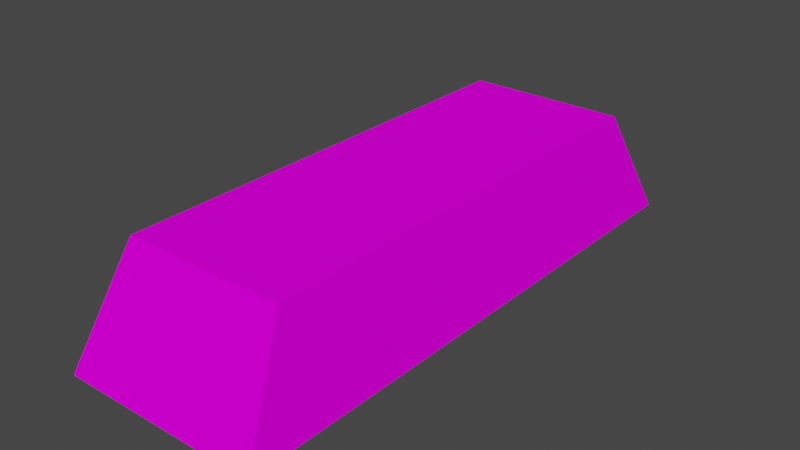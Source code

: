 # Source: gold_hunter_gold.blend  (saved by Blender 2.82.7; exported with 4.5.12 LTS)
import bpy
from mathutils import Matrix  # noqa: F401  (used for matrix-valued properties, if any)

bpy.ops.wm.read_factory_settings(use_empty=True)
scene = bpy.context.scene
scene.name = 'Scene'

# ---- collections
col_collection = bpy.data.collections.new('Collection'); scene.collection.children.link(col_collection)

# ---- images (referenced by path relative to the original .blend; pixels are not part of the script)
import os
ASSET_DIR = os.environ.get("B2B_ASSET_DIR", "")  # directory of the original .blend (textures are referenced by path, not embedded)
HERE = os.path.dirname(os.path.abspath(__file__))  # packed textures are extracted next to this script under _unpacked/

def load_image(name, relpath, width, height, colorspace="sRGB"):
    """Load a texture the original file referenced (path relative to the .blend, or extracted next to this script)."""
    p = next((c for c in (os.path.join(HERE, relpath), os.path.join(ASSET_DIR, relpath)) if relpath and os.path.exists(c)), "")
    if p:
        img = bpy.data.images.load(p, check_existing=True)
        img.name = name
    else:  # same state as the original file: an image datablock whose file is absent (Cycles renders it pink)
        img = bpy.data.images.new(name, width, height)
        img.source = "FILE"
        img.filepath = "//" + (relpath or name)
    img.colorspace_settings.name = colorspace
    return img
img_ouro_png = load_image('ouro.png', 'ouro.png', 1024, 1024, 'sRGB')

# ---- materials (node trees are filled in below, after node groups)
mat_material = bpy.data.materials.new('Material')
mat_material.alpha_threshold = 0.0
mat_material.use_transparent_shadow = False
mat_material.line_color = (0.0, 0.0, 0.0, 1.0)

# ---- material node trees
mat_material.use_nodes = True; mat_material.node_tree.nodes.clear()
_N = mat_material.node_tree.nodes; _L = mat_material.node_tree.links
n0 = _N.new('ShaderNodeOutputMaterial'); n0.name = 'Material Output'; n0.location = (300, 300)
n1 = _N.new('ShaderNodeBsdfPrincipled'); n1.name = 'Principled BSDF'; n1.location = (10, 300)
n1.distribution = 'GGX'
n1.subsurface_method = 'BURLEY'
n1.inputs[2].default_value = 0.4
n1.inputs[3].default_value = 1.45
n1.inputs[13].default_value = 0.0
n1.inputs[27].default_value = (0.0, 0.0, 0.0, 1.0)
n1.inputs[28].default_value = 1.0
n2 = _N.new('ShaderNodeTexImage'); n2.name = 'Image Texture'; n2.location = (-309, 222)
n2.image = img_ouro_png
n2.interpolation = 'Closest'
_L.new(n1.outputs[0], n0.inputs[0])
_L.new(n2.outputs[0], n1.inputs[0])
n0.is_active_output = True

# ---- world
world_world = bpy.data.worlds.new('World'); scene.world = world_world
world_world.use_nodes = True; world_world.node_tree.nodes.clear()
_N = world_world.node_tree.nodes; _L = world_world.node_tree.links
n0 = _N.new('ShaderNodeOutputWorld'); n0.name = 'World Output'; n0.location = (300, 300)
n1 = _N.new('ShaderNodeBackground'); n1.name = 'Background'; n1.location = (10, 300)
n1.inputs[0].default_value = (0.05088, 0.05088, 0.05088, 1.0)
_L.new(n1.outputs[0], n0.inputs[0])
n0.is_active_output = True
world_world.color = (0.05088, 0.05088, 0.05088)
world_world.use_sun_shadow = False
world_world.sun_shadow_jitter_overblur = 0.0

# ---- meshes
me_cube_001 = bpy.data.meshes.new('Cube.001')
me_cube_001.from_pydata([(-0.6391, -1.815, 0.1387), (-0.5145, -1.461, 0.8394), (-0.6391, 1.815, 0.1387), (-0.5145, 1.461, 0.8394), (0.6391, -1.815, 0.1387), (0.5145, -1.461, 0.8394), (0.6391, 1.815, 0.1387), (0.5145, 1.461, 0.8394)], [], [(0, 1, 3, 2), (2, 3, 7, 6), (6, 7, 5, 4), (4, 5, 1, 0), (2, 6, 4, 0), (7, 3, 1, 5)])
_uv = me_cube_001.uv_layers.new(name='UVMap')
_uv.uv.foreach_set('vector', [0.0, 0.375, 0.0, 0.0, 1.0, 0.0, 1.0, 0.375, 0.0, 0.375, 0.0, 0.0, 1.0, 0.0, 1.0, 0.375, 0.0, 0.375, 0.0, 0.0, 1.0, 0.0, 1.0, 0.375, 0.0, 0.375, 0.0, 0.0, 1.0, 0.0, 1.0, 0.375, 0.0, 0.375, 0.0, 0.0, 1.0, 0.0, 1.0, 0.375, 0.0, 1.0, 0.0, 0.625, 1.0, 0.625, 1.0, 1.0])
me_cube_001.materials.append(mat_material)
me_cube_001.use_remesh_fix_poles = True
me_cube_001.use_remesh_preserve_attributes = False
me_cube_001.use_mirror_vertex_groups = False
me_cube_001.update()

# ---- objects
ob_cube = bpy.data.objects.new('Cube', me_cube_001)

# ---- transforms, parenting, visibility, modifiers, constraints
ob_cube.location = (0.0, 0.0, 0.0)
ob_cube.lineart.crease_threshold = 0.0

# ---- collection membership
col_collection.objects.link(ob_cube)

# ---- scene / render settings (as saved in the file)
scene.frame_start = 1; scene.frame_end = 250; scene.frame_set(1)
scene.render.engine = 'BLENDER_EEVEE_NEXT'
scene.cycles.use_denoising = False
scene.cycles.samples = 128
scene.cycles.sampling_pattern = 'TABULATED_SOBOL'
scene.cycles.use_adaptive_sampling = False
scene.cycles.use_light_tree = False
scene.view_settings.view_transform = 'Filmic'
bpy.context.view_layer.update()

# ---- added for rendering (the .blend has no active camera and no usable light): camera, sun
cam_auto = bpy.data.cameras.new('AutoCamera')
cam_auto.lens = 50.0
cam_auto.sensor_width = 36.0
cam_auto.clip_end = 1000.0
ob_auto_camera = bpy.data.objects.new('AutoCamera', cam_auto)
scene.collection.objects.link(ob_auto_camera)
ob_auto_camera.location = (3.61885, -4.34263, 3.38415)
ob_auto_camera.rotation_euler = (1.09748, -7.21219e-08, 0.694738)
scene.camera = ob_auto_camera
light_auto_sun = bpy.data.lights.new('AutoSun', 'SUN')
light_auto_sun.energy = 3.0
light_auto_sun.angle = 0.0523599
ob_auto_sun = bpy.data.objects.new('AutoSun', light_auto_sun)
scene.collection.objects.link(ob_auto_sun)
ob_auto_sun.rotation_euler = (0.872665, 0.174533, 0.523599)
bpy.context.view_layer.update()
